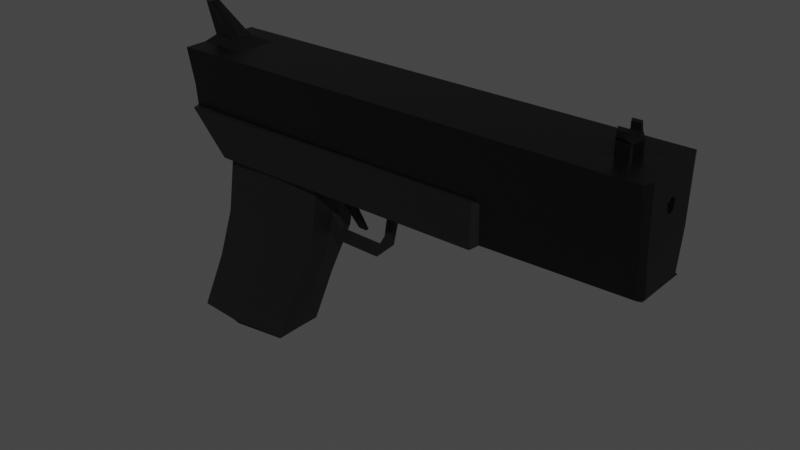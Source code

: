 # Source: gun.blend  (saved by Blender 3.2.14; exported with 4.5.12 LTS)
import bpy
from mathutils import Matrix  # noqa: F401  (used for matrix-valued properties, if any)

bpy.ops.wm.read_factory_settings(use_empty=True)
scene = bpy.context.scene
scene.name = 'Scene'

# ---- collections
col_collection = bpy.data.collections.new('Collection'); scene.collection.children.link(col_collection)

# ---- materials (node trees are filled in below, after node groups)
mat_black = bpy.data.materials.new('Black')
mat_black.alpha_threshold = 0.0
mat_black.use_transparent_shadow = False
mat_black.line_color = (0.0, 0.0, 0.0, 1.0)
mat_gray = bpy.data.materials.new('Gray')
mat_gray.use_transparent_shadow = False

# ---- material node trees
mat_black.use_nodes = True; mat_black.node_tree.nodes.clear()
_N = mat_black.node_tree.nodes; _L = mat_black.node_tree.links
n0 = _N.new('ShaderNodeOutputMaterial'); n0.name = 'Material Output'; n0.location = (300, 300)
n1 = _N.new('ShaderNodeBsdfPrincipled'); n1.name = 'Principled BSDF'; n1.location = (10, 300)
n1.distribution = 'GGX'
n1.subsurface_method = 'RANDOM_WALK_SKIN'
n1.inputs[0].default_value = (0.0, 0.0, 0.0, 1.0)
n1.inputs[2].default_value = 0.4
n1.inputs[3].default_value = 1.45
n1.inputs[27].default_value = (0.0, 0.0, 0.0, 1.0)
n1.inputs[28].default_value = 1.0
_L.new(n1.outputs[0], n0.inputs[0])
n0.is_active_output = True
mat_gray.use_nodes = True; mat_gray.node_tree.nodes.clear()
_N = mat_gray.node_tree.nodes; _L = mat_gray.node_tree.links
n0 = _N.new('ShaderNodeBsdfPrincipled'); n0.name = 'Principled BSDF'; n0.location = (10, 300)
n0.distribution = 'GGX'
n0.subsurface_method = 'RANDOM_WALK_SKIN'
n0.inputs[0].default_value = (0.003095, 0.003095, 0.003095, 1.0)
n0.inputs[3].default_value = 1.45
n0.inputs[27].default_value = (0.0, 0.0, 0.0, 1.0)
n0.inputs[28].default_value = 1.0
n1 = _N.new('ShaderNodeOutputMaterial'); n1.name = 'Material Output'; n1.location = (300, 300)
_L.new(n0.outputs[0], n1.inputs[0])
n1.is_active_output = True

# ---- world
world_world = bpy.data.worlds.new('World'); scene.world = world_world
world_world.use_nodes = True; world_world.node_tree.nodes.clear()
_N = world_world.node_tree.nodes; _L = world_world.node_tree.links
n0 = _N.new('ShaderNodeOutputWorld'); n0.name = 'World Output'; n0.location = (300, 300)
n1 = _N.new('ShaderNodeBackground'); n1.name = 'Background'; n1.location = (10, 300)
n1.inputs[0].default_value = (0.05088, 0.05088, 0.05088, 1.0)
_L.new(n1.outputs[0], n0.inputs[0])
n0.is_active_output = True
world_world.color = (0.05088, 0.05088, 0.05088)
world_world.use_sun_shadow = False
world_world.sun_shadow_jitter_overblur = 0.0

# ---- meshes
me_cube = bpy.data.meshes.new('Cube')
me_cube.from_pydata([(1.548, 0.06821, 1.051), (0.6911, 0.4287, -1.06), (1.547, 0.0, 1.051), (0.687, 0.0, -1.06), (-0.2742, 0.4467, 0.9823), (-1.073, 0.4467, -1.06), (-0.452, 0.0, 1.023), (-1.228, 0.0, -1.06), (-0.5785, 0.4467, 0.07093), (1.09, 0.0, -0.09852), (-0.726, 0.0, 0.001456), (1.09, 0.4287, -0.01196), (1.605, 0.06798, 1.403), (1.606, 0.0, 1.403), (-0.1104, 0.4467, 2.009), (-0.2952, 0.0, 2.009), (1.996, 0.6466, 2.709), (-0.6614, 0.6872, 2.715), (-0.9374, 0.0, 2.441), (1.518, 0.4287, 0.9827), (1.527, 0.0, 0.981), (1.933, 0.0, 2.003), (1.933, 0.04906, 2.003), (1.728, 0.04967, 0.9493), (1.728, 0.0, 0.9494), (1.758, 0.04964, 1.127), (1.758, 0.0, 1.127), (2.473, 0.04928, 0.9321), (2.473, 0.0, 0.9322), (2.504, 0.04928, 1.11), (2.504, 0.0, 1.11), (2.73, 0.04909, 1.178), (2.73, 0.0, 1.178), (2.632, 0.04921, 1.329), (2.632, 0.0, 1.329), (2.856, 0.04311, 1.78), (2.855, 0.0, 1.778), (2.705, 0.04769, 1.819), (2.705, 0.0, 1.82), (2.933, 0.1543, 1.968), (2.933, 0.0, 1.969), (2.514, 0.1514, 1.997), (2.514, 0.0, 1.996), (-0.1934, 0.5235, -1.06), (-0.1059, 0.0, -1.06), (0.6936, 0.5235, 0.9957), (0.242, 0.5235, -0.07752), (0.9264, 0.5479, 2.009), (0.8956, 0.6556, 2.704), (1.725, 0.0, 2.01), (1.726, 0.04906, 2.01), (2.278, 0.6436, 2.709), (1.998, 0.0, 2.002), (2.334, 0.6436, 2.709), (3.325, 0.0, 1.965), (3.353, 0.6344, 2.709), (4.567, 0.4424, 1.993), (4.565, 0.0, 1.995), (4.594, 0.6364, 2.709), (1.662, 0.4479, 2.009), (1.66, 0.0, 2.013), (1.94, 0.4475, 2.001), (1.998, 0.0, 2.001), (1.959, 0.0, 1.699), (1.959, 0.04788, 1.699), (1.751, 0.0, 1.706), (1.751, 0.04788, 1.706), (2.256, 0.0, 1.29), (2.257, 0.03054, 1.29), (2.118, 0.0, 1.295), (2.118, 0.03054, 1.295), (4.659, 0.4424, 2.044), (4.658, 0.0, 2.046), (4.684, 0.5856, 2.704), (6.992, 0.439, 2.065), (6.991, 0.0, 2.064), (7.0, 0.0, 2.709), (1.999, 0.4477, 2.011), (3.017, 0.445, 1.964), (6.944, 0.5856, 2.714), (-0.1239, 0.6125, 1.998), (1.701, 0.6125, 1.998), (-0.4194, 0.0, 1.998), (0.9256, 0.6125, 1.998), (1.941, 0.6125, 1.998), (2.308, 0.6125, 1.998), (3.327, 0.6125, 1.998), (4.565, 0.6125, 1.998), (4.662, 0.5339, 2.068), (6.935, 0.4741, 2.071), (6.991, 0.0, 2.08), (1.719, 0.0892, 2.01), (1.94, 0.0, 2.003), (1.719, 0.0, 2.011), (1.94, 0.08912, 2.002), (-1.155, 0.3297, -1.06), (1.517, 0.4249, 0.9838), (-0.373, 0.3297, 0.9849), (0.6932, 0.4216, -1.06), (1.09, 0.3689, -0.01649), (-0.6673, 0.3297, 0.07245), (-0.2163, 0.3297, 2.009), (-0.844, 0.4812, 2.582), (1.546, 0.06454, 1.051), (1.728, 0.04707, 0.9492), (2.473, 0.04672, 0.9321), (2.73, 0.0466, 1.178), (2.855, 0.04304, 1.778), (2.933, 0.144, 1.968), (-0.1836, 0.5424, -1.06), (3.326, 0.422, 1.964), (4.566, 0.4193, 1.994), (4.659, 0.4191, 2.045), (6.992, 0.4169, 2.063), (6.992, 0.3747, 2.079), (-0.2556, 0.4333, 1.998), (7.001, 0.4625, 2.709), (1.996, 0.5856, 2.709), (-0.6614, 0.5856, 2.715), (-0.78, 0.0, 2.617), (0.8956, 0.5856, 2.704), (2.278, 0.5856, 2.709), (2.334, 0.5856, 2.709), (3.353, 0.5856, 2.709), (4.594, 0.5856, 2.709), (-0.7324, 0.4981, 2.71)], [], [(98, 99, 9, 3), (100, 97, 4, 8), (109, 98, 3, 44), (99, 96, 20, 9), (46, 45, 19, 11), (95, 100, 8, 5), (43, 46, 11, 1), (0, 12, 25, 23), (45, 4, 14, 47), (97, 6, 15, 101), (115, 82, 18, 102), (103, 2, 20, 96), (13, 12, 59, 60), (12, 0, 19, 59), (23, 25, 29, 27), (103, 0, 23, 104), (12, 13, 26, 25), (104, 23, 27, 105), (25, 26, 30, 29), (31, 33, 37, 35), (29, 30, 34, 33), (27, 29, 33, 31), (105, 27, 31, 106), (107, 35, 39, 108), (106, 31, 35, 107), (33, 34, 38, 37), (37, 38, 42, 41), (35, 37, 41, 39), (19, 45, 47, 59), (5, 8, 46, 43), (8, 4, 45, 46), (95, 109, 44, 7), (50, 22, 64, 66), (84, 51, 53, 85), (51, 84, 81, 16), (62, 61, 77, 52), (110, 78, 56, 111), (58, 87, 86, 55), (91, 94, 22, 50), (91, 50, 49, 93), (94, 92, 21, 22), (49, 50, 66, 65), (22, 21, 63, 64), (68, 67, 69, 70), (64, 63, 67, 68), (66, 64, 68, 70), (65, 66, 70, 69), (88, 73, 79, 89), (87, 58, 73, 88), (111, 56, 71, 112), (114, 89, 79, 116), (112, 71, 74, 113), (41, 42, 52, 77), (108, 39, 78, 110), (39, 41, 77, 78), (113, 74, 89, 114), (56, 87, 88, 71), (71, 88, 89, 74), (77, 85, 86, 78), (78, 86, 87, 56), (61, 84, 85, 77), (59, 47, 83, 81), (101, 15, 82, 115), (59, 81, 84, 61), (47, 14, 80, 83), (61, 62, 92, 94), (59, 91, 93, 60), (59, 61, 94, 91), (14, 101, 115, 80), (75, 113, 114, 90), (40, 108, 110, 54), (72, 112, 113, 75), (90, 114, 116, 76), (57, 111, 112, 72), (54, 110, 111, 57), (85, 53, 55, 86), (5, 43, 109, 95), (32, 106, 107, 36), (36, 107, 108, 40), (28, 105, 106, 32), (24, 104, 105, 28), (2, 103, 104, 24), (0, 103, 96, 19), (80, 115, 102, 17), (4, 97, 101, 14), (7, 10, 100, 95), (11, 19, 96, 99), (43, 1, 98, 109), (10, 6, 97, 100), (1, 11, 99, 98), (48, 16, 81, 83), (17, 48, 83, 80), (16, 48, 120, 117), (53, 51, 121, 122), (58, 55, 123, 124), (51, 16, 117, 121), (102, 18, 119, 125), (55, 53, 122, 123), (48, 17, 118, 120), (17, 102, 125, 118), (58, 124, 73), (116, 79, 73, 124, 123, 122, 121, 117, 120, 118, 125, 119, 76)])
me_cube.polygons.foreach_set('material_index', [1, 1, 1, 1, 1, 1, 1, 1, 1, 1, 1, 1, 1, 1, 1, 1, 1, 1, 1, 1, 1, 1, 1, 1, 1, 1, 1, 1, 1, 1, 1, 1, 0, 1, 1, 1, 1, 1, 1, 1, 1, 0, 0, 0, 0, 0, 0, 0, 1, 1, 0, 0, 1, 1, 1, 0, 1, 0, 1, 1, 1, 1, 1, 1, 1, 1, 1, 1, 1, 0, 1, 0, 0, 1, 1, 1, 1, 1, 1, 1, 1, 1, 1, 1, 1, 1, 1, 1, 1, 1, 1, 1, 1, 1, 1, 1, 1, 1, 1, 1, 1, 0])
_uv = me_cube.uv_layers.new(name='UVMap')
_uv.uv.foreach_set('vector', [0.375, 0.513, 0.5, 0.513, 0.5, 0.75, 0.375, 0.75, 0.5, 0.237, 0.625, 0.237, 0.625, 0.25, 0.5, 0.25, 0.25, 0.513, 0.375, 0.513, 0.375, 0.75, 0.25, 0.75, 0.5, 0.513, 0.625, 0.513, 0.625, 0.75, 0.5, 0.75, 0.5, 0.375, 0.625, 0.375, 0.625, 0.5, 0.5, 0.5, 0.375, 0.237, 0.5, 0.237, 0.5, 0.25, 0.375, 0.25, 0.375, 0.375, 0.5, 0.375, 0.5, 0.5, 0.375, 0.5, 0.625, 0.587, 0.625, 0.587, 0.625, 0.587, 0.625, 0.587, 0.625, 0.375, 0.625, 0.25, 0.625, 0.25, 0.625, 0.375, 0.625, 0.237, 0.625, 0.0, 0.625, 0.0, 0.625, 0.237, 0.625, 0.237, 0.625, 0.0, 0.625, 0.0, 0.625, 0.237, 0.625, 0.5909, 0.625, 0.663, 0.625, 0.75, 0.625, 0.513, 0.625, 0.663, 0.625, 0.587, 0.625, 0.5, 0.625, 0.75, 0.625, 0.587, 0.625, 0.587, 0.625, 0.5, 0.625, 0.5, 0.625, 0.587, 0.625, 0.587, 0.625, 0.587, 0.625, 0.587, 0.625, 0.5909, 0.625, 0.587, 0.625, 0.587, 0.625, 0.5909, 0.625, 0.587, 0.625, 0.663, 0.625, 0.663, 0.625, 0.587, 0.625, 0.5909, 0.625, 0.587, 0.625, 0.587, 0.625, 0.5909, 0.625, 0.587, 0.625, 0.663, 0.625, 0.663, 0.625, 0.587, 0.625, 0.587, 0.625, 0.587, 0.625, 0.587, 0.625, 0.587, 0.625, 0.587, 0.625, 0.663, 0.625, 0.663, 0.625, 0.587, 0.625, 0.587, 0.625, 0.587, 0.625, 0.587, 0.625, 0.587, 0.625, 0.5909, 0.625, 0.587, 0.625, 0.587, 0.625, 0.5909, 0.625, 0.5909, 0.625, 0.587, 0.625, 0.587, 0.625, 0.5863, 0.625, 0.5909, 0.625, 0.587, 0.625, 0.587, 0.625, 0.5909, 0.625, 0.587, 0.625, 0.663, 0.625, 0.663, 0.625, 0.587, 0.625, 0.587, 0.625, 0.663, 0.625, 0.663, 0.625, 0.587, 0.625, 0.587, 0.625, 0.587, 0.625, 0.587, 0.625, 0.587, 0.625, 0.5, 0.625, 0.375, 0.625, 0.375, 0.625, 0.5, 0.375, 0.25, 0.5, 0.25, 0.5, 0.375, 0.375, 0.375, 0.5, 0.25, 0.625, 0.25, 0.625, 0.375, 0.5, 0.375, 0.125, 0.513, 0.25, 0.513, 0.25, 0.75, 0.125, 0.75, 0.625, 0.5977, 0.625, 0.5976, 0.625, 0.5976, 0.625, 0.5977, 0.625, 0.5, 0.0, 0.0, 0.0, 0.0, 0.625, 0.5, 0.0, 0.0, 0.625, 0.5, 0.625, 0.5, 0.0, 0.0, 0.625, 0.75, 0.625, 0.5, 0.625, 0.5, 0.625, 0.75, 0.625, 0.513, 0.625, 0.5, 0.625, 0.5, 0.625, 0.513, 0.625, 0.5, 0.625, 0.5, 0.625, 0.5, 0.0, 0.0, 0.625, 0.5879, 0.625, 0.5878, 0.625, 0.5976, 0.625, 0.5977, 0.625, 0.5879, 0.625, 0.5977, 0.625, 0.6523, 0.625, 0.6621, 0.625, 0.5878, 0.625, 0.6622, 0.625, 0.6524, 0.625, 0.5976, 0.625, 0.6523, 0.625, 0.5977, 0.625, 0.5977, 0.625, 0.6523, 0.625, 0.5976, 0.625, 0.6524, 0.625, 0.6524, 0.625, 0.5976, 0.625, 0.5976, 0.625, 0.6524, 0.625, 0.6523, 0.625, 0.5977, 0.625, 0.5976, 0.625, 0.6524, 0.625, 0.6524, 0.625, 0.5976, 0.625, 0.5977, 0.625, 0.5976, 0.625, 0.5976, 0.625, 0.5977, 0.625, 0.6523, 0.625, 0.5977, 0.625, 0.5977, 0.625, 0.6523, 0.625, 0.5, 0.625, 0.5, 0.625, 0.5, 0.625, 0.5, 0.625, 0.5, 0.625, 0.5, 0.625, 0.5, 0.625, 0.5, 0.625, 0.513, 0.625, 0.5, 0.625, 0.5, 0.625, 0.513, 0.625, 0.513, 0.625, 0.5, 0.625, 0.5, 0.625, 0.513, 0.625, 0.513, 0.625, 0.5, 0.625, 0.5, 0.625, 0.513, 0.625, 0.5633, 0.625, 0.6867, 0.625, 0.75, 0.625, 0.5, 0.625, 0.5863, 0.625, 0.5635, 0.625, 0.5, 0.625, 0.513, 0.625, 0.5635, 0.625, 0.5633, 0.625, 0.5, 0.625, 0.5, 0.625, 0.513, 0.625, 0.5, 0.625, 0.5, 0.625, 0.513, 0.625, 0.5, 0.625, 0.5, 0.625, 0.5, 0.625, 0.5, 0.625, 0.5, 0.625, 0.5, 0.625, 0.5, 0.625, 0.5, 0.625, 0.5, 0.625, 0.5, 0.625, 0.5, 0.625, 0.5, 0.625, 0.5, 0.625, 0.5, 0.625, 0.5, 0.625, 0.5, 0.625, 0.5, 0.625, 0.5, 0.625, 0.5, 0.625, 0.5, 0.625, 0.5, 0.625, 0.375, 0.625, 0.375, 0.625, 0.5, 0.625, 0.237, 0.625, 0.0, 0.625, 0.0, 0.625, 0.237, 0.625, 0.5, 0.625, 0.5, 0.625, 0.5, 0.625, 0.5, 0.625, 0.375, 0.625, 0.25, 0.625, 0.25, 0.625, 0.375, 0.625, 0.5, 0.625, 0.75, 0.625, 0.6622, 0.625, 0.5878, 0.625, 0.5, 0.625, 0.5879, 0.625, 0.6621, 0.625, 0.75, 0.625, 0.5, 0.625, 0.5, 0.625, 0.5878, 0.625, 0.5879, 0.625, 0.25, 0.625, 0.237, 0.625, 0.237, 0.625, 0.25, 0.625, 0.75, 0.625, 0.513, 0.625, 0.513, 0.625, 0.75, 0.625, 0.6865, 0.625, 0.5863, 0.625, 0.513, 0.625, 0.75, 0.625, 0.75, 0.625, 0.513, 0.625, 0.513, 0.625, 0.75, 0.625, 0.75, 0.625, 0.513, 0.625, 0.513, 0.625, 0.75, 0.625, 0.75, 0.625, 0.513, 0.625, 0.513, 0.625, 0.75, 0.625, 0.75, 0.625, 0.513, 0.625, 0.513, 0.625, 0.75, 0.625, 0.5, 0.0, 0.0, 0.0, 0.0, 0.625, 0.5, 0.125, 0.5, 0.25, 0.5, 0.25, 0.513, 0.125, 0.513, 0.625, 0.663, 0.625, 0.5909, 0.625, 0.5909, 0.625, 0.663, 0.625, 0.663, 0.625, 0.5909, 0.625, 0.5863, 0.625, 0.663, 0.625, 0.663, 0.625, 0.5909, 0.625, 0.5909, 0.625, 0.663, 0.625, 0.663, 0.625, 0.5909, 0.625, 0.5909, 0.625, 0.663, 0.625, 0.663, 0.625, 0.5909, 0.625, 0.5909, 0.625, 0.663, 0.625, 0.587, 0.625, 0.5909, 0.625, 0.513, 0.625, 0.5, 0.625, 0.25, 0.625, 0.237, 0.625, 0.237, 0.625, 0.25, 0.625, 0.25, 0.625, 0.237, 0.625, 0.237, 0.625, 0.25, 0.375, 0.0, 0.5, 0.0, 0.5, 0.237, 0.375, 0.237, 0.5, 0.5, 0.625, 0.5, 0.625, 0.513, 0.5, 0.513, 0.25, 0.5, 0.375, 0.5, 0.375, 0.513, 0.25, 0.513, 0.5, 0.0, 0.625, 0.0, 0.625, 0.237, 0.5, 0.237, 0.375, 0.5, 0.5, 0.5, 0.5, 0.513, 0.375, 0.513, 0.0, 0.0, 0.0, 0.0, 0.625, 0.5, 0.625, 0.375, 0.625, 0.25, 0.0, 0.0, 0.625, 0.375, 0.625, 0.25, 0.0, 0.0, 0.0, 0.0, 0.0, 0.0, 0.0, 0.0, 0.0, 0.0, 0.0, 0.0, 0.0, 0.0, 0.0, 0.0, 0.625, 0.5, 0.0, 0.0, 0.0, 0.0, 0.625, 0.5, 0.0, 0.0, 0.0, 0.0, 0.0, 0.0, 0.0, 0.0, 0.625, 0.237, 0.625, 0.0, 0.625, 0.0, 0.625, 0.237, 0.0, 0.0, 0.0, 0.0, 0.0, 0.0, 0.0, 0.0, 0.0, 0.0, 0.625, 0.25, 0.625, 0.25, 0.0, 0.0, 0.625, 0.25, 0.625, 0.237, 0.625, 0.237, 0.625, 0.25, 0.625, 0.5, 0.625, 0.5, 0.625, 0.5, 0.625, 0.513, 0.625, 0.5, 0.625, 0.5, 0.625, 0.5, 0.0, 0.0, 0.0, 0.0, 0.0, 0.0, 0.0, 0.0, 0.0, 0.0, 0.625, 0.25, 0.625, 0.237, 0.625, 0.0, 0.625, 0.75])
me_cube.materials.append(mat_black)
me_cube.materials.append(mat_gray)
me_cube.use_mirror_vertex_groups = False
me_cube.update()
me_cube_001 = bpy.data.meshes.new('Cube.001')
me_cube_001.from_pydata([(4.684, 0.5856, 2.704), (1.993, 0.6548, 3.657), (1.991, 0.0, 3.657), (-0.8254, 0.0, 3.56), (-0.6493, 0.1344, 3.749), (-0.2307, 0.1891, 3.743), (2.262, 0.6548, 3.657), (2.256, 0.1867, 3.657), (2.232, 0.0, 3.657), (3.353, 0.6548, 3.657), (3.348, 0.0, 3.657), (4.589, 0.6548, 3.657), (4.587, 0.0, 3.657), (4.681, 0.0, 3.657), (6.301, 0.1503, 3.647), (6.996, 0.0, 3.657), (6.482, 0.1494, 3.647), (0.8834, 0.0, 3.657), (-0.6663, 0.6548, 3.657), (-0.6845, 0.0, 3.686), (0.8929, 0.6548, 3.657), (-0.2816, 2.498e-05, 3.747), (-0.8029, 0.0, 4.212), (-0.9163, 2.498e-05, 4.212), (-0.9032, 0.06452, 4.214), (-0.788, 0.08915, 4.213), (4.683, 0.6548, 3.657), (6.275, 0.0, 3.649), (6.511, 0.0, 3.647), (6.275, 0.0, 3.859), (6.511, 0.0, 3.859), (6.323, 0.2017, 3.928), (6.432, 0.201, 3.928), (6.304, 0.1453, 3.928), (6.446, 0.1453, 3.928), (6.301, 0.1503, 3.859), (6.482, 0.1494, 3.859), (6.304, 0.1453, 4.019), (6.446, 0.1453, 4.019), (6.323, 0.2017, 4.019), (6.432, 0.201, 4.019), (6.941, 0.6548, 3.657), (6.944, 0.5856, 2.714), (7.0, 0.07664, 3.117), (1.993, 0.1867, 3.657), (-0.7244, 0.6683, 3.657), (2.33, 0.6548, 3.657), (3.345, 0.1867, 3.657), (4.448, 0.1867, 3.657), (4.958, 0.1867, 3.657), (6.998, 0.09702, 3.24), (0.8812, 0.1867, 3.657), (-0.6507, 0.1311, 3.743), (-0.2322, 0.1756, 3.746), (-0.9019, 0.05656, 4.214), (-0.7888, 0.08854, 4.214), (6.275, 0.1392, 3.647), (6.512, 0.1383, 3.647), (6.275, 0.1392, 3.859), (6.512, 0.1383, 3.859), (6.304, 0.1954, 3.928), (6.446, 0.1947, 3.928), (6.304, 0.1684, 4.053), (6.446, 0.1677, 4.053), (-0.7233, 0.0, 3.657), (-0.6537, 0.2888, 3.657), (0.06823, 0.3393, 3.657), (0.06347, 0.0, 3.657), (0.06178, 0.1867, 3.657), (-0.7276, 0.2968, 3.657), (6.014, 0.0, 3.657), (6.203, 0.4658, 3.657), (6.775, 0.0, 3.657), (6.44, 0.5003, 3.657), (6.754, 0.2684, 3.657), (6.014, 0.2787, 3.657), (2.322, 0.1867, 3.657), (2.295, 0.0, 3.657), (7.001, 0.4625, 2.709), (6.998, 0.4953, 3.657), (7.0, 0.0, 3.069), (6.579, 0.0, 3.016), (6.998, 0.0, 3.288), (6.576, 0.0, 3.335), (6.579, 0.1265, 3.016), (6.577, 0.1469, 3.335), (7.001, 0.1916, 2.708), (7.0, 0.0, 2.708), (6.997, 0.0, 3.43), (6.998, 0.2157, 3.43), (1.996, 0.5856, 2.709), (-0.6614, 0.5856, 2.715), (-0.78, 0.0, 2.617), (0.8956, 0.5856, 2.704), (2.278, 0.5856, 2.709), (2.334, 0.5856, 2.709), (3.353, 0.5856, 2.709), (4.594, 0.5856, 2.709), (-0.7324, 0.4981, 2.71)], [], [(44, 2, 8, 7), (48, 11, 9, 47), (42, 0, 26, 41), (6, 1, 44, 7), (76, 46, 6, 7), (48, 12, 13, 49), (57, 16, 36, 59), (52, 19, 23, 54), (44, 1, 20, 51), (69, 65, 18, 45), (65, 66, 20, 18), (54, 55, 25, 24), (68, 67, 17, 51), (53, 5, 25, 55), (5, 4, 24, 25), (75, 71, 26, 49), (74, 72, 15, 79), (71, 73, 41, 26), (61, 32, 40, 63), (16, 14, 35, 36), (56, 27, 29, 58), (34, 33, 29, 30), (60, 31, 35, 58), (61, 34, 30, 59), (31, 32, 36, 35), (62, 37, 38, 63), (33, 34, 38, 37), (32, 31, 39, 40), (60, 33, 37, 62), (41, 79, 78, 42), (31, 60, 62, 39), (39, 62, 63, 40), (32, 61, 59, 36), (33, 60, 58, 29), (14, 56, 58, 35), (34, 61, 63, 38), (73, 74, 79, 41), (70, 75, 49, 13), (21, 53, 55, 22), (66, 68, 51, 20), (23, 22, 55, 54), (64, 69, 45, 3), (2, 44, 51, 17), (4, 52, 54, 24), (28, 57, 59, 30), (11, 48, 49, 26), (47, 10, 12, 48), (80, 43, 84, 81), (19, 52, 69, 64), (5, 53, 68, 66), (53, 21, 67, 68), (4, 5, 66, 65), (52, 4, 65, 69), (27, 56, 75, 70), (16, 57, 74, 73), (14, 16, 73, 71), (57, 28, 72, 74), (56, 14, 71, 75), (77, 76, 7, 8), (46, 76, 47, 9), (10, 47, 76, 77), (88, 89, 79, 15), (81, 84, 85, 83), (89, 86, 78, 79), (43, 50, 85, 84), (50, 82, 83, 85), (50, 43, 86, 89), (82, 50, 89, 88), (43, 80, 87, 86), (0, 97, 11, 26), (11, 97, 96, 9), (9, 96, 95, 46), (46, 95, 94, 6), (6, 94, 90, 1), (1, 90, 93, 20), (20, 93, 91, 18), (18, 91, 98, 45), (45, 98, 92, 3)])
_uv = me_cube_001.uv_layers.new(name='UVMap')
_uv.uv.foreach_set('vector', [0.5925, 0.474, 0.0, 0.0, 0.0, 0.0, 0.0, 0.0, 0.0, 0.0, 0.0, 0.0, 0.0, 0.0, 0.0, 0.0, 0.625, 0.5, 0.625, 0.5, 0.625, 0.5, 0.625, 0.5, 0.625, 0.5, 0.625, 0.5, 0.5925, 0.474, 0.0, 0.0, 0.0, 0.0, 0.0, 0.0, 0.625, 0.5, 0.0, 0.0, 0.0, 0.0, 0.0, 0.0, 0.0, 0.0, 0.0, 0.0, 0.0, 0.0, 0.0, 0.0, 0.0, 0.0, 0.0, 0.0, 0.6024, 0.2029, 0.5817, 0.04733, 0.5817, 0.04733, 0.6024, 0.2029, 0.5925, 0.474, 0.625, 0.5, 0.625, 0.375, 0.5925, 0.3555, 0.6084, 0.2119, 0.6093, 0.2217, 0.625, 0.25, 0.625, 0.237, 0.6093, 0.2217, 0.554, 0.3213, 0.625, 0.375, 0.625, 0.25, 0.6024, 0.2029, 0.5081, 0.2892, 0.5282, 0.3018, 0.6036, 0.2114, 0.5305, 0.3068, 0.103, 0.04387, 0.0, 0.0, 0.5925, 0.3555, 0.5081, 0.2892, 0.5282, 0.3018, 0.5282, 0.3018, 0.5081, 0.2892, 0.5282, 0.3018, 0.6036, 0.2114, 0.6036, 0.2114, 0.5282, 0.3018, 0.0, 0.0, 0.0, 0.0, 0.0, 0.0, 0.0, 0.0, 0.0, 0.0, 0.0, 0.0, 0.0, 0.0, 0.0, 0.0, 0.0, 0.0, 0.0, 0.0, 0.0, 0.0, 0.0, 0.0, 0.0, 0.0, 0.0, 0.0, 0.0, 0.0, 0.0, 0.0, 0.0, 0.0, 0.0, 0.0, 0.0, 0.0, 0.0, 0.0, 0.0, 0.0, 0.0, 0.0, 0.0, 0.0, 0.0, 0.0, 0.0, 0.0, 0.0, 0.0, 0.0, 0.0, 0.0, 0.0, 0.0, 0.0, 0.0, 0.0, 0.0, 0.0, 0.0, 0.0, 0.0, 0.0, 0.0, 0.0, 0.0, 0.0, 0.0, 0.0, 0.0, 0.0, 0.0, 0.0, 0.0, 0.0, 0.0, 0.0, 0.0, 0.0, 0.0, 0.0, 0.0, 0.0, 0.0, 0.0, 0.0, 0.0, 0.0, 0.0, 0.0, 0.0, 0.0, 0.0, 0.0, 0.0, 0.0, 0.0, 0.0, 0.0, 0.0, 0.0, 0.0, 0.0, 0.0, 0.0, 0.0, 0.0, 0.0, 0.0, 0.0, 0.0, 0.0, 0.0, 0.625, 0.513, 0.625, 0.5, 0.0, 0.0, 0.0, 0.0, 0.0, 0.0, 0.0, 0.0, 0.0, 0.0, 0.0, 0.0, 0.0, 0.0, 0.0, 0.0, 0.0, 0.0, 0.0, 0.0, 0.0, 0.0, 0.0, 0.0, 0.0, 0.0, 0.0, 0.0, 0.0, 0.0, 0.0, 0.0, 0.0, 0.0, 0.0, 0.0, 0.0, 0.0, 0.0, 0.0, 0.0, 0.0, 0.0, 0.0, 0.0, 0.0, 0.0, 0.0, 0.0, 0.0, 0.0, 0.0, 0.0, 0.0, 0.0, 0.0, 0.0, 0.0, 0.0, 0.0, 0.0, 0.0, 0.0, 0.0, 0.1404, 0.05977, 0.5081, 0.2892, 0.5081, 0.2892, 0.1404, 0.05977, 0.554, 0.3213, 0.5305, 0.3068, 0.5925, 0.3555, 0.625, 0.375, 0.5817, 0.04733, 0.1404, 0.05977, 0.5081, 0.2892, 0.6024, 0.2029, 0.5932, 0.03474, 0.6084, 0.2119, 0.625, 0.237, 0.625, 0.0, 0.0, 0.0, 0.5925, 0.474, 0.5925, 0.3555, 0.0, 0.0, 0.6036, 0.2114, 0.6024, 0.2029, 0.6024, 0.2029, 0.6036, 0.2114, 0.0, 0.0, 0.0, 0.0, 0.0, 0.0, 0.0, 0.0, 0.0, 0.0, 0.0, 0.0, 0.0, 0.0, 0.0, 0.0, 0.0, 0.0, 0.0, 0.0, 0.0, 0.0, 0.0, 0.0, 0.5065, 0.5432, 0.5065, 0.4798, 0.5065, 0.4798, 0.5065, 0.5432, 0.5817, 0.04733, 0.6024, 0.2029, 0.6084, 0.2119, 0.5932, 0.03474, 0.5282, 0.3018, 0.5081, 0.2892, 0.5305, 0.3068, 0.554, 0.3213, 0.5081, 0.2892, 0.1404, 0.05977, 0.103, 0.04387, 0.5305, 0.3068, 0.6036, 0.2114, 0.5282, 0.3018, 0.554, 0.3213, 0.6093, 0.2217, 0.6024, 0.2029, 0.6036, 0.2114, 0.6093, 0.2217, 0.6084, 0.2119, 0.0, 0.0, 0.0, 0.0, 0.0, 0.0, 0.0, 0.0, 0.0, 0.0, 0.0, 0.0, 0.0, 0.0, 0.0, 0.0, 0.0, 0.0, 0.0, 0.0, 0.0, 0.0, 0.0, 0.0, 0.0, 0.0, 0.0, 0.0, 0.0, 0.0, 0.0, 0.0, 0.0, 0.0, 0.0, 0.0, 0.0, 0.0, 0.0, 0.0, 0.0, 0.0, 0.0, 0.0, 0.0, 0.0, 0.0, 0.0, 0.0, 0.0, 0.0, 0.0, 0.0, 0.0, 0.0, 0.0, 0.0, 0.0, 0.0, 0.0, 0.0, 0.0, 0.0, 0.0, 0.0832, 0.08793, 0.0832, 0.0798, 0.0, 0.0, 0.0, 0.0, 0.5065, 0.5432, 0.5065, 0.4798, 0.1185, 0.1137, 0.1185, 0.1252, 0.0832, 0.0798, 0.5418, 0.4897, 0.625, 0.513, 0.0, 0.0, 0.5065, 0.4798, 0.1185, 0.1137, 0.1185, 0.1137, 0.5065, 0.4798, 0.1185, 0.1137, 0.1185, 0.1252, 0.1185, 0.1252, 0.1185, 0.1137, 0.1185, 0.1137, 0.5065, 0.4798, 0.5418, 0.4897, 0.0832, 0.0798, 0.1185, 0.1252, 0.1185, 0.1137, 0.0832, 0.0798, 0.0832, 0.08793, 0.5065, 0.4798, 0.5065, 0.5432, 0.5418, 0.6048, 0.5418, 0.4897, 0.625, 0.5, 0.0, 0.0, 0.0, 0.0, 0.0, 0.0, 0.0, 0.0, 0.0, 0.0, 0.0, 0.0, 0.0, 0.0, 0.0, 0.0, 0.0, 0.0, 0.0, 0.0, 0.0, 0.0, 0.0, 0.0, 0.0, 0.0, 0.0, 0.0, 0.625, 0.5, 0.625, 0.5, 0.0, 0.0, 0.0, 0.0, 0.625, 0.5, 0.625, 0.5, 0.0, 0.0, 0.0, 0.0, 0.625, 0.375, 0.625, 0.375, 0.0, 0.0, 0.625, 0.25, 0.625, 0.25, 0.625, 0.25, 0.625, 0.25, 0.625, 0.237, 0.625, 0.237, 0.625, 0.237, 0.625, 0.237, 0.625, 0.0, 0.625, 0.0])
me_cube_001.materials.append(mat_black)
me_cube_001.materials.append(mat_gray)
me_cube_001.use_mirror_vertex_groups = False
me_cube_001.update()

# ---- objects
ob_cube = bpy.data.objects.new('Cube', me_cube)
ob_cube_001 = bpy.data.objects.new('Cube.001', me_cube_001)

# ---- transforms, parenting, visibility, modifiers, constraints
ob_cube.location = (0.0, 0.0, 0.0)
ob_cube.lock_rotations_4d = False
ob_cube.empty_display_type = 'ARROWS'
ob_cube.lineart.crease_threshold = 0.0
_m = ob_cube.modifiers.new('Mirror', 'MIRROR')
_m.use_axis = (False, True, False)
_m.use_clip = True
ob_cube_001.location = (0.0, 0.0, 0.0)
ob_cube_001.lock_rotations_4d = False
ob_cube_001.empty_display_type = 'ARROWS'
ob_cube_001.lineart.crease_threshold = 0.0
_m = ob_cube_001.modifiers.new('Mirror', 'MIRROR')
_m.use_axis = (False, True, False)
_m.use_clip = True

# ---- collection membership
col_collection.objects.link(ob_cube)
col_collection.objects.link(ob_cube_001)

# ---- scene / render settings (as saved in the file)
scene.frame_start = 1; scene.frame_end = 250; scene.frame_set(1)
scene.render.engine = 'BLENDER_EEVEE_NEXT'
scene.cycles.sampling_pattern = 'TABULATED_SOBOL'
scene.cycles.use_light_tree = False
scene.view_settings.view_transform = 'Filmic'
bpy.context.view_layer.update()

# ---- added for rendering (the .blend has no active camera and no usable light): camera, sun
cam_auto = bpy.data.cameras.new('AutoCamera')
cam_auto.lens = 50.0
cam_auto.sensor_width = 36.0
cam_auto.clip_end = 1000.0
ob_auto_camera = bpy.data.objects.new('AutoCamera', cam_auto)
scene.collection.objects.link(ob_auto_camera)
ob_auto_camera.location = (12.0195, -10.9596, 8.88332)
ob_auto_camera.rotation_euler = (1.09748, -7.21219e-08, 0.694738)
scene.camera = ob_auto_camera
light_auto_sun = bpy.data.lights.new('AutoSun', 'SUN')
light_auto_sun.energy = 3.0
light_auto_sun.angle = 0.0523599
ob_auto_sun = bpy.data.objects.new('AutoSun', light_auto_sun)
scene.collection.objects.link(ob_auto_sun)
ob_auto_sun.rotation_euler = (0.872665, 0.174533, 0.523599)
bpy.context.view_layer.update()
